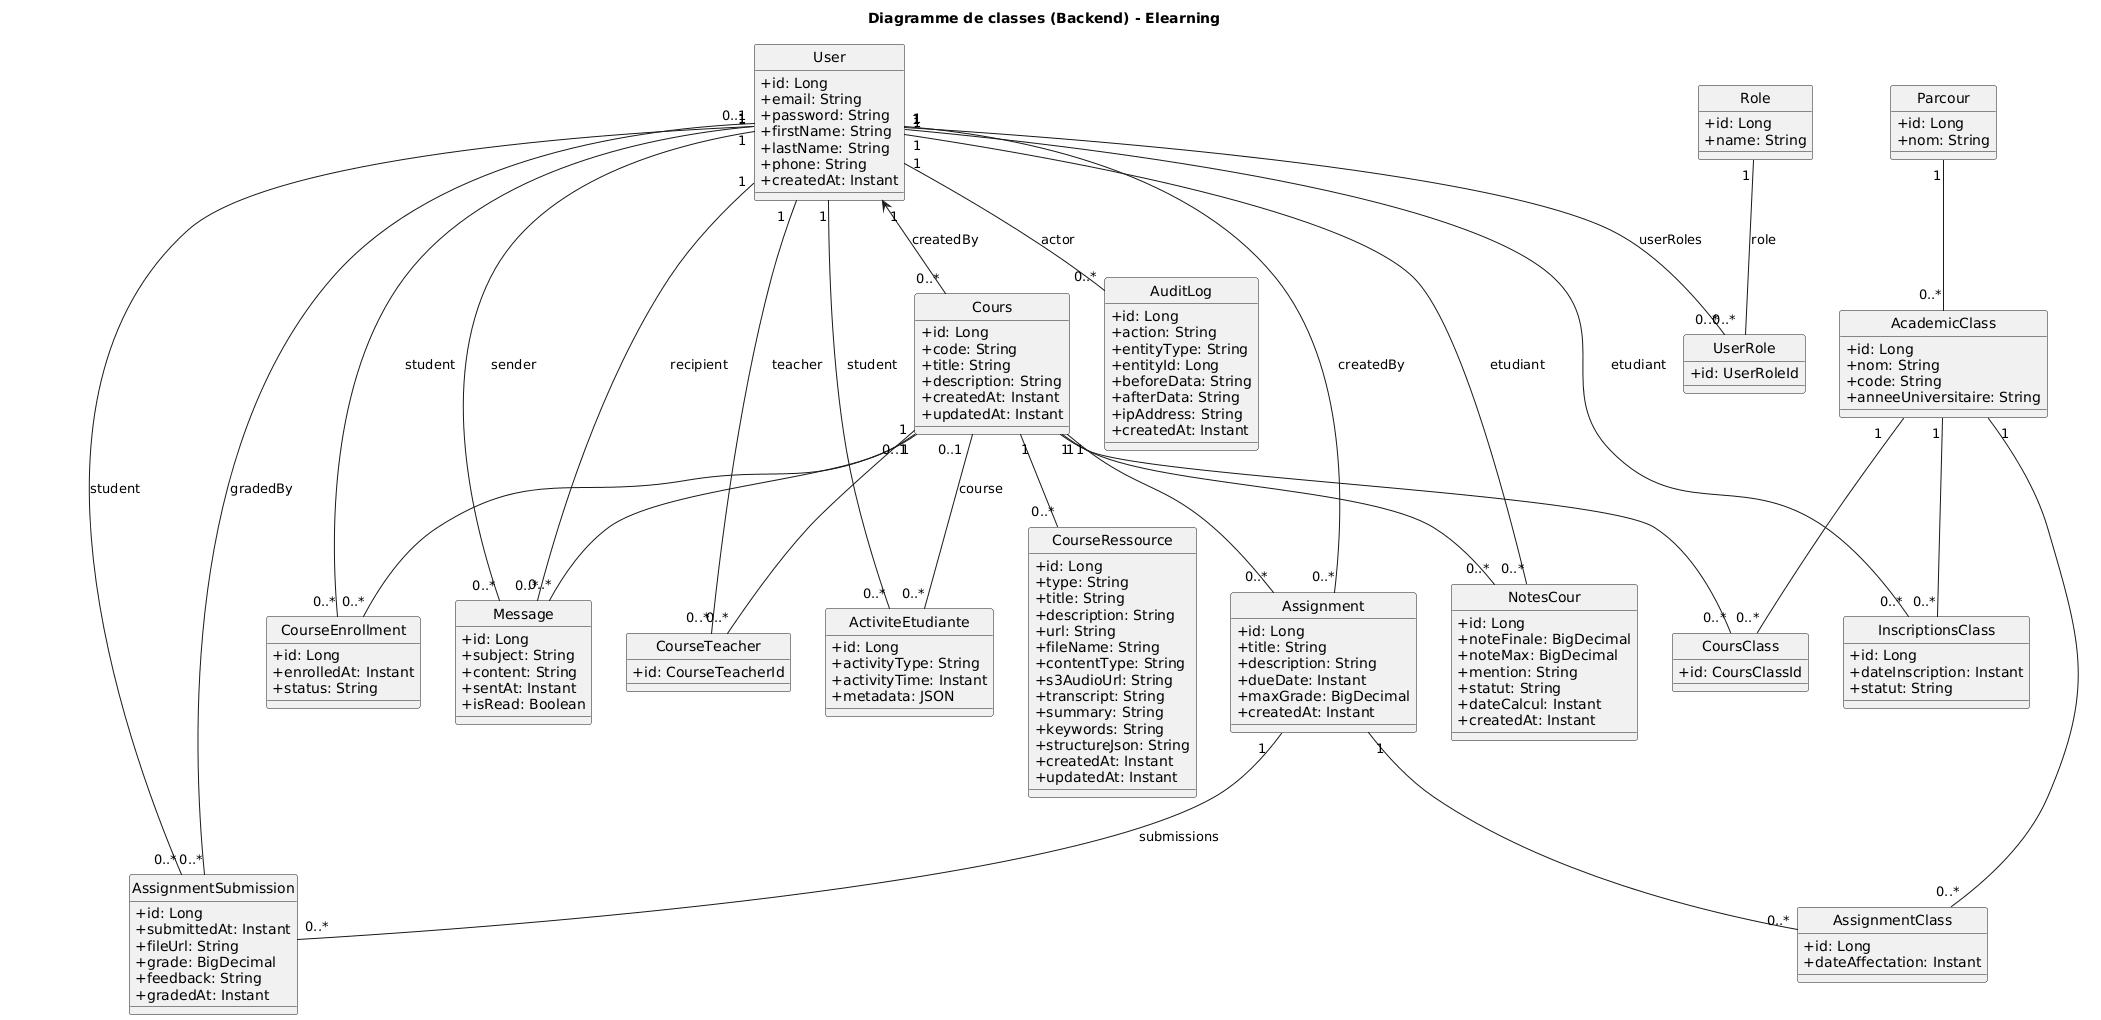

The diagram above was rendered by PlantUML. Its source (embedded in the PNG):
@startuml
title Diagramme de classes (Backend) - Elearning

hide circle
skinparam classAttributeIconSize 0

'========================
' CLASSES PRINCIPALES
'========================
class User {
  +id: Long
  +email: String
  +password: String
  +firstName: String
  +lastName: String
  +phone: String
  +createdAt: Instant
}

class Role {
  +id: Long
  +name: String
}

class UserRole {
  +id: UserRoleId
}

class Cours {
  +id: Long
  +code: String
  +title: String
  +description: String
  +createdAt: Instant
  +updatedAt: Instant
}

class AcademicClass {
  +id: Long
  +nom: String
  +code: String
  +anneeUniversitaire: String
}

class Parcour {
  +id: Long
  +nom: String
}

class CourseEnrollment {
  +id: Long
  +enrolledAt: Instant
  +status: String
}

class CourseTeacher {
  +id: CourseTeacherId
}

class CoursClass {
  +id: CoursClassId
}

class InscriptionsClass {
  +id: Long
  +dateInscription: Instant
  +statut: String
}

class Assignment {
  +id: Long
  +title: String
  +description: String
  +dueDate: Instant
  +maxGrade: BigDecimal
  +createdAt: Instant
}

class AssignmentSubmission {
  +id: Long
  +submittedAt: Instant
  +fileUrl: String
  +grade: BigDecimal
  +feedback: String
  +gradedAt: Instant
}

class AssignmentClass {
  +id: Long
  +dateAffectation: Instant
}

class Message {
  +id: Long
  +subject: String
  +content: String
  +sentAt: Instant
  +isRead: Boolean
}

class AuditLog {
  +id: Long
  +action: String
  +entityType: String
  +entityId: Long
  +beforeData: String
  +afterData: String
  +ipAddress: String
  +createdAt: Instant
}

class ActiviteEtudiante {
  +id: Long
  +activityType: String
  +activityTime: Instant
  +metadata: JSON
}

class NotesCour {
  +id: Long
  +noteFinale: BigDecimal
  +noteMax: BigDecimal
  +mention: String
  +statut: String
  +dateCalcul: Instant
  +createdAt: Instant
}

class CourseRessource {
  +id: Long
  +type: String
  +title: String
  +description: String
  +url: String
  +fileName: String
  +contentType: String
  +s3AudioUrl: String
  +transcript: String
  +summary: String
  +keywords: String
  +structureJson: String
  +createdAt: Instant
  +updatedAt: Instant
}

'========================
' RELATIONS
'========================

' Users / Roles
User "1" -- "0..*" UserRole : userRoles
Role "1" -- "0..*" UserRole : role

' Cours
User "1" <-- "0..*" Cours : createdBy

' Inscriptions / Enrollments
Cours "1" -- "0..*" CourseEnrollment
User "1" -- "0..*" CourseEnrollment : student

Cours "1" -- "0..*" CourseTeacher
User "1" -- "0..*" CourseTeacher : teacher

' Classes & parcours
Parcour "1" -- "0..*" AcademicClass
AcademicClass "1" -- "0..*" InscriptionsClass
User "1" -- "0..*" InscriptionsClass : etudiant

' Liaison Cours <-> Classe
Cours "1" -- "0..*" CoursClass
AcademicClass "1" -- "0..*" CoursClass

' Assignments
Cours "1" -- "0..*" Assignment
User "1" -- "0..*" Assignment : createdBy

Assignment "1" -- "0..*" AssignmentSubmission : submissions
User "1" -- "0..*" AssignmentSubmission : student
User "0..1" -- "0..*" AssignmentSubmission : gradedBy

' Affectation devoir <-> classe
Assignment "1" -- "0..*" AssignmentClass
AcademicClass "1" -- "0..*" AssignmentClass

' Messages
User "1" -- "0..*" Message : sender
User "1" -- "0..*" Message : recipient
Cours "0..1" -- "0..*" Message

' Audit logs
User "1" -- "0..*" AuditLog : actor

' Activité étudiante
User "1" -- "0..*" ActiviteEtudiante : student
Cours "0..1" -- "0..*" ActiviteEtudiante : course

' Notes
Cours "1" -- "0..*" NotesCour
User "1" -- "0..*" NotesCour : etudiant

' Ressources
Cours "1" -- "0..*" CourseRessource

@enduml